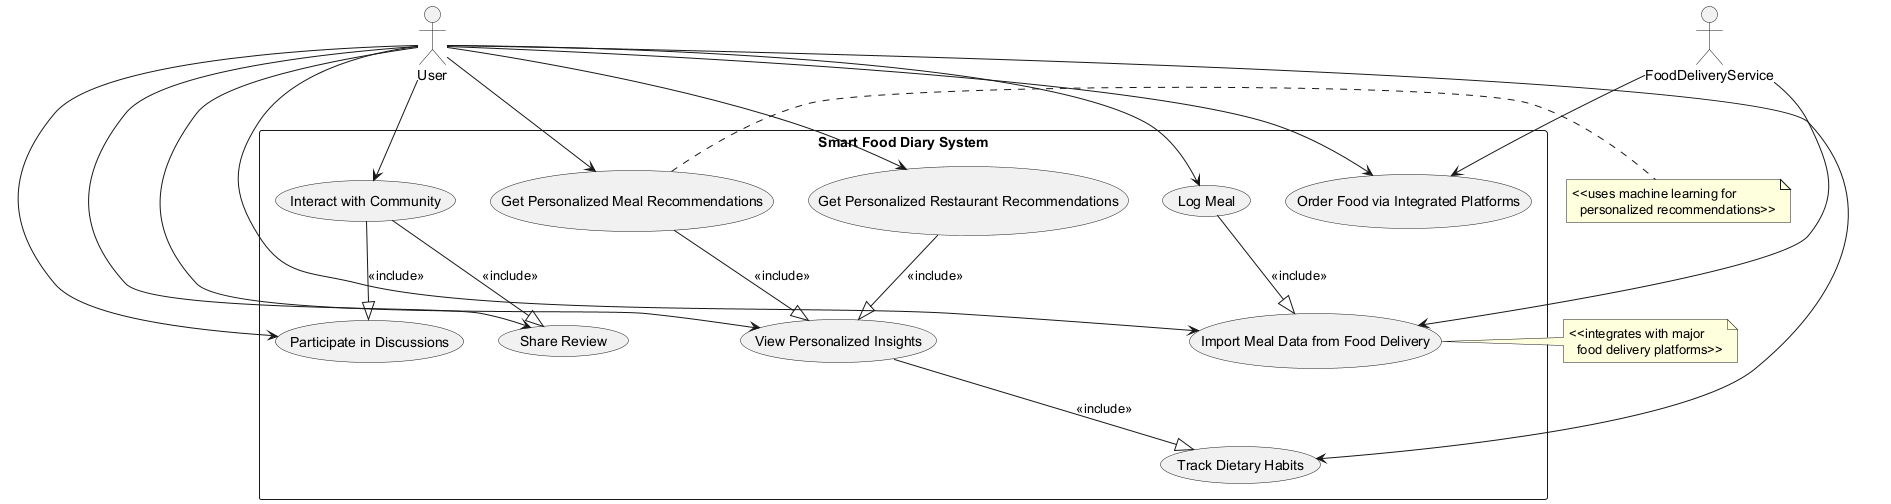

The diagram above was rendered by PlantUML. Its source (embedded in the PNG):
@startuml
' Actors
actor User
actor FoodDeliveryService as Food_Delivery_Service

' System Boundary
rectangle "Smart Food Diary System" {

    ' Use Cases
    usecase "Log Meal" as UC_LogMeal
    usecase "Track Dietary Habits" as UC_TrackDiet
    usecase "View Personalized Insights" as UC_ViewInsights
    usecase "Import Meal Data from Food Delivery" as UC_ImportMealData
    usecase "Get Personalized Meal Recommendations" as UC_GetMealRecs
    usecase "Get Personalized Restaurant Recommendations" as UC_GetRestRecs
    usecase "Order Food via Integrated Platforms" as UC_OrderFood
    usecase "Share Review" as UC_ShareReview
    usecase "Participate in Discussions" as UC_ParticipateDiscussion
    usecase "Interact with Community" as UC_CommunityInteract
}

' Associations: User interactions
User --> UC_LogMeal
User --> UC_TrackDiet
User --> UC_ViewInsights
User --> UC_GetMealRecs
User --> UC_GetRestRecs
User --> UC_OrderFood
User --> UC_ImportMealData
User --> UC_ShareReview
User --> UC_ParticipateDiscussion
User --> UC_CommunityInteract

' Associations: Food delivery service integrations
Food_Delivery_Service --> UC_ImportMealData
Food_Delivery_Service --> UC_OrderFood

' Include relationships for sub-processes
UC_LogMeal --|> UC_ImportMealData : <<include>>
UC_ViewInsights --|> UC_TrackDiet : <<include>>
UC_GetMealRecs --|> UC_ViewInsights : <<include>>
UC_GetRestRecs --|> UC_ViewInsights : <<include>>
UC_CommunityInteract --|> UC_ShareReview : <<include>>
UC_CommunityInteract --|> UC_ParticipateDiscussion : <<include>>

' Non-functional references as notes
note right of UC_GetMealRecs
  <<uses machine learning for
    personalized recommendations>>
end note

note right of UC_ImportMealData
  <<integrates with major
    food delivery platforms>>
end note

@enduml